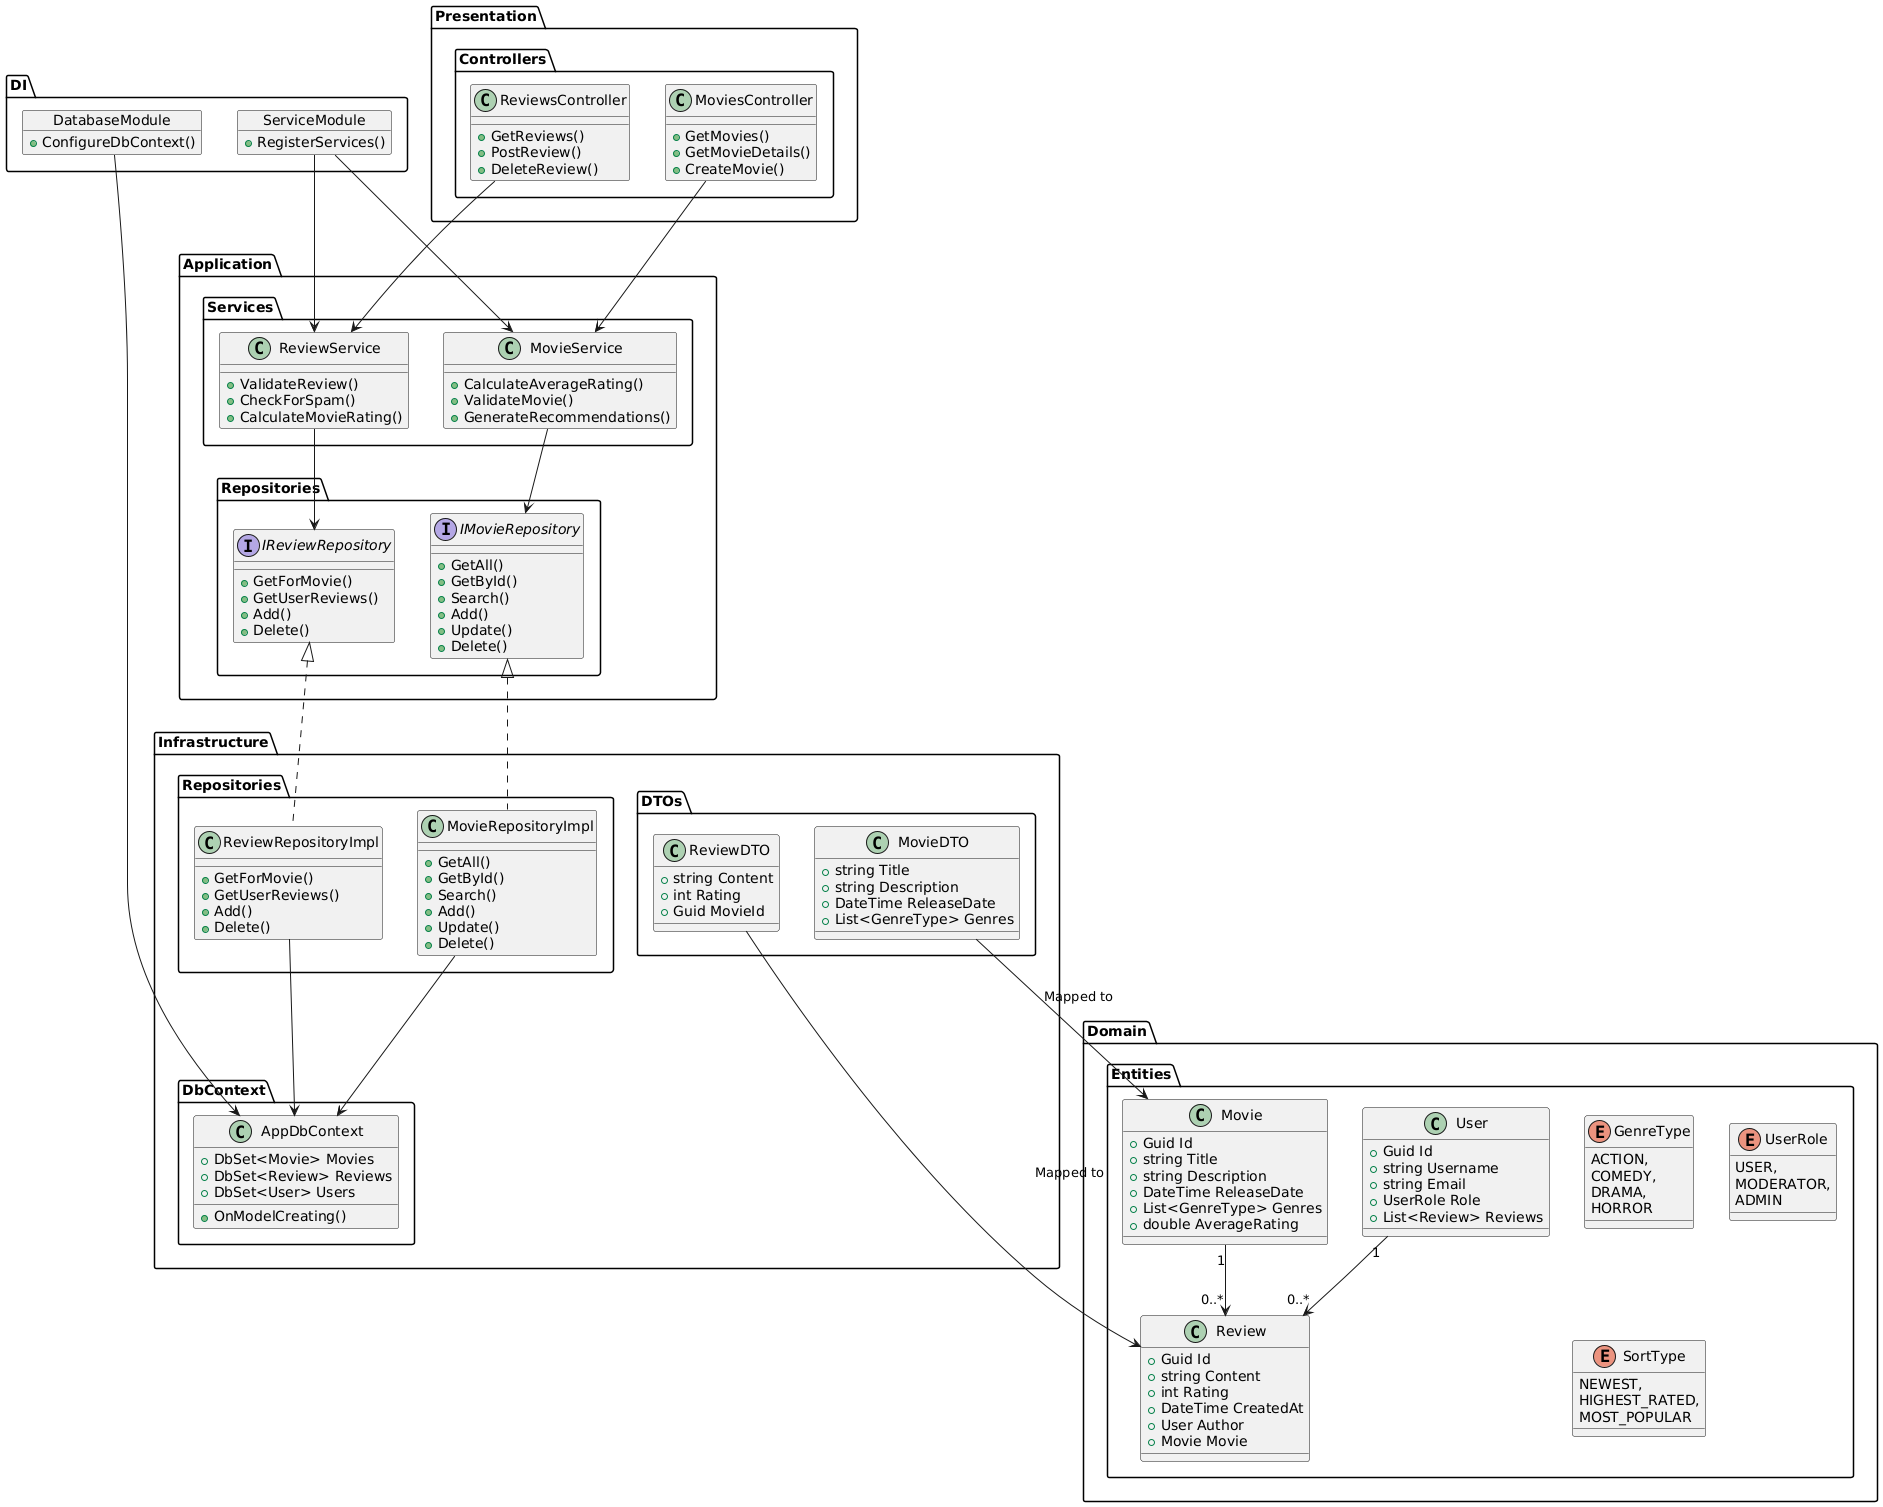

The diagram above was rendered by PlantUML. Its source (embedded in the PNG):
@startuml
package "Presentation" {
    package "Controllers" {
        class MoviesController {
            + GetMovies()
            + GetMovieDetails()
            + CreateMovie()
        }
        
        class ReviewsController {
            + GetReviews()
            + PostReview()
            + DeleteReview()
        }
        
        
    }
}

package "Domain" {
    package "Entities" {
        enum GenreType {
            ACTION,
            COMEDY,
            DRAMA,
            HORROR
        }
        
        enum UserRole {
            USER,
            MODERATOR,
            ADMIN
        }
        
        enum SortType {
            NEWEST,
            HIGHEST_RATED,
            MOST_POPULAR
        }
        
        class User {
            + Guid Id
            + string Username
            + string Email
            + UserRole Role
            + List<Review> Reviews
        }
        
        class Movie {
            + Guid Id
            + string Title
            + string Description
            + DateTime ReleaseDate
            + List<GenreType> Genres
            + double AverageRating
        }
        
        class Review {
            + Guid Id
            + string Content
            + int Rating
            + DateTime CreatedAt
            + User Author
            + Movie Movie
        }
    }
}

package "Application" {
    package "Repositories" {
        interface IMovieRepository {
            + GetAll()
            + GetById()
            + Search()
            + Add()
            + Update()
            + Delete()
        }
        
        interface IReviewRepository {
            + GetForMovie()
            + GetUserReviews()
            + Add()
            + Delete()
        }
    }
    
    package "Services" {
        class MovieService {
            + CalculateAverageRating()
            + ValidateMovie()
            + GenerateRecommendations()
        }
        
        class ReviewService {
            + ValidateReview()
            + CheckForSpam()
            + CalculateMovieRating()
        }
    }
}

package "Infrastructure" {
    package "Repositories" {
        class MovieRepositoryImpl {
            + GetAll()
            + GetById()
            + Search()
            + Add()
            + Update()
            + Delete()
        }
        
        class ReviewRepositoryImpl {
            + GetForMovie()
            + GetUserReviews()
            + Add()
            + Delete()
        }
    }
    
    package "DbContext" {
        class AppDbContext {
            + DbSet<Movie> Movies
            + DbSet<Review> Reviews
            + DbSet<User> Users
            + OnModelCreating()
        }
    }
    
    package "DTOs" {
        class MovieDTO {
            + string Title
            + string Description
            + DateTime ReleaseDate
            + List<GenreType> Genres
        }
        
        class ReviewDTO {
            + string Content
            + int Rating
            + Guid MovieId
        }
    }
}

package "DI" {
    object DatabaseModule {
        + ConfigureDbContext()
    }
    
    object ServiceModule {
        + RegisterServices()
    }
}

' Связи между компонентами
IMovieRepository <|.. MovieRepositoryImpl
IReviewRepository <|.. ReviewRepositoryImpl

MovieRepositoryImpl --> AppDbContext
ReviewRepositoryImpl --> AppDbContext

MoviesController --> MovieService
ReviewsController --> ReviewService

MovieService --> IMovieRepository
ReviewService --> IReviewRepository

DatabaseModule --> AppDbContext
ServiceModule --> MovieService
ServiceModule --> ReviewService

MovieDTO --> Movie : Mapped to
ReviewDTO --> Review : Mapped to

User "1" --> "0..*" Review
Movie "1" --> "0..*" Review
@enduml